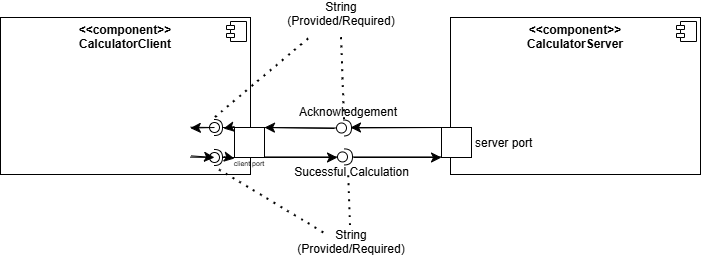

The diagram above was exported from draw.io. Its source (the exported page's mxGraphModel, read from the mxfile embedded in the PNG):
<mxGraphModel dx="1442" dy="562" grid="0" gridSize="10" guides="1" tooltips="1" connect="1" arrows="1" fold="1" page="0" pageScale="1" pageWidth="850" pageHeight="1100" math="0" shadow="0">
  <root>
    <mxCell id="0" />
    <mxCell id="1" parent="0" />
    <mxCell id="WSzLulGKTUHfe4dCn7Fu-1" parent="1" style="align=left;overflow=fill;html=1;dropTarget=0;whiteSpace=wrap;" value="&lt;p style=&quot;margin:0px;margin-top:6px;text-align:center;&quot;&gt;&lt;b&gt;&amp;lt;&amp;lt;component&amp;gt;&amp;gt;&lt;br&gt;CalculatorClient&lt;/b&gt;&lt;/p&gt;&lt;p style=&quot;margin:0px;margin-left:8px;&quot;&gt;&lt;br&gt;&lt;/p&gt;" vertex="1">
      <mxGeometry height="157" width="250" x="-60" y="153" as="geometry" />
    </mxCell>
    <mxCell id="WSzLulGKTUHfe4dCn7Fu-2" parent="WSzLulGKTUHfe4dCn7Fu-1" style="shape=component;jettyWidth=8;jettyHeight=4;" value="" vertex="1">
      <mxGeometry height="20" relative="1" width="20" x="1" as="geometry">
        <mxPoint x="-24" y="4" as="offset" />
      </mxGeometry>
    </mxCell>
    <mxCell id="WSzLulGKTUHfe4dCn7Fu-3" parent="1" style="fontStyle=0;labelPosition=right;verticalLabelPosition=middle;align=left;verticalAlign=middle;spacingLeft=2;" value="" vertex="1">
      <mxGeometry height="30" width="30" x="174" y="263" as="geometry" />
    </mxCell>
    <mxCell id="WSzLulGKTUHfe4dCn7Fu-5" parent="1" style="ellipse;whiteSpace=wrap;html=1;align=center;aspect=fixed;fillColor=none;strokeColor=none;resizable=0;perimeter=centerPerimeter;rotatable=0;allowArrows=0;points=[];outlineConnect=1;" value="" vertex="1">
      <mxGeometry height="10" width="10" x="251" y="195" as="geometry" />
    </mxCell>
    <mxCell id="WSzLulGKTUHfe4dCn7Fu-6" edge="1" parent="1" source="WSzLulGKTUHfe4dCn7Fu-3" style="edgeStyle=none;curved=1;rounded=0;orthogonalLoop=1;jettySize=auto;html=1;exitX=1;exitY=0.5;exitDx=0;exitDy=0;fontSize=12;startSize=8;endSize=8;" target="WSzLulGKTUHfe4dCn7Fu-3">
      <mxGeometry relative="1" as="geometry" />
    </mxCell>
    <mxCell id="WSzLulGKTUHfe4dCn7Fu-8" parent="1" style="text;html=1;whiteSpace=wrap;strokeColor=none;fillColor=none;align=center;verticalAlign=middle;rounded=0;" value="&lt;font style=&quot;font-size: 7px;&quot;&gt;client port&lt;/font&gt;" vertex="1">
      <mxGeometry height="30" width="60" x="159" y="283" as="geometry" />
    </mxCell>
    <mxCell id="WSzLulGKTUHfe4dCn7Fu-13" edge="1" parent="1" style="rounded=0;orthogonalLoop=1;jettySize=auto;html=1;endArrow=halfCircle;endFill=0;endSize=6;strokeWidth=1;sketch=0;fontSize=12;curved=1;" value="">
      <mxGeometry relative="1" as="geometry">
        <mxPoint x="387" y="292.43" as="sourcePoint" />
        <mxPoint x="284" y="292.43" as="targetPoint" />
      </mxGeometry>
    </mxCell>
    <mxCell id="WSzLulGKTUHfe4dCn7Fu-14" edge="1" parent="1" style="rounded=0;orthogonalLoop=1;jettySize=auto;html=1;endArrow=oval;endFill=0;sketch=0;sourcePerimeterSpacing=0;targetPerimeterSpacing=0;endSize=10;fontSize=12;curved=1;" value="">
      <mxGeometry relative="1" as="geometry">
        <mxPoint x="204" y="292.43" as="sourcePoint" />
        <mxPoint x="282" y="292.43" as="targetPoint" />
      </mxGeometry>
    </mxCell>
    <mxCell id="WSzLulGKTUHfe4dCn7Fu-15" parent="1" style="ellipse;whiteSpace=wrap;html=1;align=center;aspect=fixed;fillColor=none;strokeColor=none;resizable=0;perimeter=centerPerimeter;rotatable=0;allowArrows=0;points=[];outlineConnect=1;" value="" vertex="1">
      <mxGeometry height="10" width="10" x="280" y="273" as="geometry" />
    </mxCell>
    <mxCell id="WSzLulGKTUHfe4dCn7Fu-16" parent="1" style="align=left;overflow=fill;html=1;dropTarget=0;whiteSpace=wrap;" value="&lt;p style=&quot;margin:0px;margin-top:6px;text-align:center;&quot;&gt;&lt;b&gt;&amp;lt;&amp;lt;component&amp;gt;&amp;gt;&lt;br&gt;CalculatorServer&lt;br&gt;&lt;/b&gt;&lt;/p&gt;" vertex="1">
      <mxGeometry height="157" width="250" x="390" y="153" as="geometry" />
    </mxCell>
    <mxCell id="WSzLulGKTUHfe4dCn7Fu-17" parent="WSzLulGKTUHfe4dCn7Fu-16" style="shape=component;jettyWidth=8;jettyHeight=4;" value="" vertex="1">
      <mxGeometry height="20" relative="1" width="20" x="1" as="geometry">
        <mxPoint x="-24" y="4" as="offset" />
      </mxGeometry>
    </mxCell>
    <mxCell id="WSzLulGKTUHfe4dCn7Fu-18" parent="1" style="fontStyle=0;labelPosition=right;verticalLabelPosition=middle;align=left;verticalAlign=middle;spacingLeft=2;" value="server port" vertex="1">
      <mxGeometry height="30" width="30" x="381" y="263" as="geometry" />
    </mxCell>
    <mxCell id="WSzLulGKTUHfe4dCn7Fu-21" parent="1" style="text;html=1;whiteSpace=wrap;strokeColor=none;fillColor=none;align=center;verticalAlign=middle;rounded=0;" value="String (Provided/Required)&lt;div&gt;&lt;br&gt;&lt;/div&gt;" vertex="1">
      <mxGeometry height="30" width="60" x="261" y="370" as="geometry" />
    </mxCell>
    <mxCell id="WSzLulGKTUHfe4dCn7Fu-22" parent="1" style="text;html=1;whiteSpace=wrap;strokeColor=none;fillColor=none;align=center;verticalAlign=middle;rounded=0;" value="Sucessful Calculation" vertex="1">
      <mxGeometry height="30" width="151" x="215.5" y="293" as="geometry" />
    </mxCell>
    <mxCell id="WSzLulGKTUHfe4dCn7Fu-24" edge="1" parent="1" style="rounded=0;orthogonalLoop=1;jettySize=auto;html=1;endArrow=halfCircle;endFill=0;endSize=6;strokeWidth=1;sketch=0;fontSize=12;curved=1;exitX=0;exitY=0.25;exitDx=0;exitDy=0;" value="">
      <mxGeometry relative="1" as="geometry">
        <mxPoint x="381" y="263" as="sourcePoint" />
        <mxPoint x="283" y="263.5" as="targetPoint" />
      </mxGeometry>
    </mxCell>
    <mxCell id="WSzLulGKTUHfe4dCn7Fu-25" edge="1" parent="1" style="rounded=0;orthogonalLoop=1;jettySize=auto;html=1;endArrow=oval;endFill=0;sketch=0;sourcePerimeterSpacing=0;targetPerimeterSpacing=0;endSize=10;fontSize=12;curved=1;exitX=1;exitY=0.25;exitDx=0;exitDy=0;" value="">
      <mxGeometry relative="1" as="geometry">
        <mxPoint x="204" y="263" as="sourcePoint" />
        <mxPoint x="281" y="263.5" as="targetPoint" />
      </mxGeometry>
    </mxCell>
    <mxCell id="WSzLulGKTUHfe4dCn7Fu-26" parent="1" style="ellipse;whiteSpace=wrap;html=1;align=center;aspect=fixed;fillColor=none;strokeColor=none;resizable=0;perimeter=centerPerimeter;rotatable=0;allowArrows=0;points=[];outlineConnect=1;" value="" vertex="1">
      <mxGeometry height="10" width="10" x="327" y="256" as="geometry" />
    </mxCell>
    <mxCell id="WSzLulGKTUHfe4dCn7Fu-27" edge="1" parent="1" source="WSzLulGKTUHfe4dCn7Fu-3" style="endArrow=classic;html=1;rounded=0;fontSize=12;startSize=8;endSize=8;curved=1;exitX=1;exitY=1;exitDx=0;exitDy=0;" value="">
      <mxGeometry height="50" relative="1" width="50" as="geometry">
        <mxPoint x="307" y="343" as="sourcePoint" />
        <mxPoint x="277" y="293" as="targetPoint" />
      </mxGeometry>
    </mxCell>
    <mxCell id="WSzLulGKTUHfe4dCn7Fu-28" edge="1" parent="1" style="endArrow=none;dashed=1;html=1;dashPattern=1 3;strokeWidth=2;rounded=0;fontSize=12;startSize=8;endSize=8;curved=1;" value="">
      <mxGeometry height="50" relative="1" width="50" as="geometry">
        <mxPoint x="290" y="361" as="sourcePoint" />
        <mxPoint x="288" y="305" as="targetPoint" />
      </mxGeometry>
    </mxCell>
    <mxCell id="WSzLulGKTUHfe4dCn7Fu-31" edge="1" parent="1" style="endArrow=classic;html=1;rounded=0;fontSize=12;startSize=8;endSize=8;curved=1;entryX=0;entryY=1;entryDx=0;entryDy=0;" target="WSzLulGKTUHfe4dCn7Fu-18" value="">
      <mxGeometry height="50" relative="1" width="50" as="geometry">
        <mxPoint x="293" y="293" as="sourcePoint" />
        <mxPoint x="354" y="164" as="targetPoint" />
      </mxGeometry>
    </mxCell>
    <mxCell id="WSzLulGKTUHfe4dCn7Fu-32" edge="1" parent="1" source="WSzLulGKTUHfe4dCn7Fu-18" style="endArrow=classic;html=1;rounded=0;fontSize=12;startSize=8;endSize=8;curved=1;exitX=0;exitY=0;exitDx=0;exitDy=0;" value="">
      <mxGeometry height="50" relative="1" width="50" as="geometry">
        <mxPoint x="304" y="214" as="sourcePoint" />
        <mxPoint x="290" y="263" as="targetPoint" />
      </mxGeometry>
    </mxCell>
    <mxCell id="WSzLulGKTUHfe4dCn7Fu-33" edge="1" parent="1" style="endArrow=classic;html=1;rounded=0;fontSize=12;startSize=8;endSize=8;curved=1;entryX=1;entryY=0;entryDx=0;entryDy=0;" target="WSzLulGKTUHfe4dCn7Fu-3" value="">
      <mxGeometry height="50" relative="1" width="50" as="geometry">
        <mxPoint x="274" y="264" as="sourcePoint" />
        <mxPoint x="354" y="164" as="targetPoint" />
      </mxGeometry>
    </mxCell>
    <mxCell id="WSzLulGKTUHfe4dCn7Fu-34" parent="1" style="text;html=1;whiteSpace=wrap;strokeColor=none;fillColor=none;align=center;verticalAlign=middle;rounded=0;" value="String (Provided/Required)&lt;div&gt;&lt;br&gt;&lt;/div&gt;" vertex="1">
      <mxGeometry height="30" width="60" x="251" y="142" as="geometry" />
    </mxCell>
    <mxCell id="WSzLulGKTUHfe4dCn7Fu-35" edge="1" parent="1" style="endArrow=none;dashed=1;html=1;dashPattern=1 3;strokeWidth=2;rounded=0;fontSize=12;startSize=8;endSize=8;curved=1;entryX=0.5;entryY=1;entryDx=0;entryDy=0;" target="WSzLulGKTUHfe4dCn7Fu-34" value="">
      <mxGeometry height="50" relative="1" width="50" as="geometry">
        <mxPoint x="284" y="255" as="sourcePoint" />
        <mxPoint x="354" y="233" as="targetPoint" />
      </mxGeometry>
    </mxCell>
    <mxCell id="WSzLulGKTUHfe4dCn7Fu-37" parent="1" style="text;html=1;whiteSpace=wrap;strokeColor=none;fillColor=none;align=center;verticalAlign=middle;rounded=0;" value="Acknowledgement" vertex="1">
      <mxGeometry height="30" width="60" x="258" y="233" as="geometry" />
    </mxCell>
    <mxCell id="WSzLulGKTUHfe4dCn7Fu-42" edge="1" parent="1" style="rounded=0;orthogonalLoop=1;jettySize=auto;html=1;endArrow=halfCircle;endFill=0;endSize=6;strokeWidth=1;sketch=0;fontSize=12;curved=1;entryX=0.532;entryY=1.064;entryDx=0;entryDy=0;entryPerimeter=0;" target="WSzLulGKTUHfe4dCn7Fu-44" value="">
      <mxGeometry relative="1" as="geometry">
        <mxPoint x="174" y="263" as="sourcePoint" />
      </mxGeometry>
    </mxCell>
    <mxCell id="WSzLulGKTUHfe4dCn7Fu-43" edge="1" parent="1" style="rounded=0;orthogonalLoop=1;jettySize=auto;html=1;endArrow=oval;endFill=0;sketch=0;sourcePerimeterSpacing=0;targetPerimeterSpacing=0;endSize=10;fontSize=12;curved=1;exitX=1.001;exitY=0.592;exitDx=0;exitDy=0;exitPerimeter=0;" target="WSzLulGKTUHfe4dCn7Fu-44" value="">
      <mxGeometry relative="1" as="geometry">
        <mxPoint x="130.14300000000003" y="262.75199999999995" as="sourcePoint" />
      </mxGeometry>
    </mxCell>
    <mxCell id="WSzLulGKTUHfe4dCn7Fu-44" parent="1" style="ellipse;whiteSpace=wrap;html=1;align=center;aspect=fixed;fillColor=none;strokeColor=none;resizable=0;perimeter=centerPerimeter;rotatable=0;allowArrows=0;points=[];outlineConnect=1;" value="" vertex="1">
      <mxGeometry height="10" width="10" x="149" y="258" as="geometry" />
    </mxCell>
    <mxCell id="WSzLulGKTUHfe4dCn7Fu-45" edge="1" parent="1" style="rounded=0;orthogonalLoop=1;jettySize=auto;html=1;endArrow=halfCircle;endFill=0;endSize=6;strokeWidth=1;sketch=0;fontSize=12;curved=1;" target="WSzLulGKTUHfe4dCn7Fu-47" value="">
      <mxGeometry relative="1" as="geometry">
        <mxPoint x="174" y="293" as="sourcePoint" />
      </mxGeometry>
    </mxCell>
    <mxCell id="WSzLulGKTUHfe4dCn7Fu-46" edge="1" parent="1" style="rounded=0;orthogonalLoop=1;jettySize=auto;html=1;endArrow=oval;endFill=0;sketch=0;sourcePerimeterSpacing=0;targetPerimeterSpacing=0;endSize=10;fontSize=12;curved=1;exitX=0.999;exitY=0.874;exitDx=0;exitDy=0;exitPerimeter=0;" target="WSzLulGKTUHfe4dCn7Fu-47" value="">
      <mxGeometry relative="1" as="geometry">
        <mxPoint x="129.85699999999997" y="292.644" as="sourcePoint" />
      </mxGeometry>
    </mxCell>
    <mxCell id="WSzLulGKTUHfe4dCn7Fu-47" parent="1" style="ellipse;whiteSpace=wrap;html=1;align=center;aspect=fixed;fillColor=none;strokeColor=none;resizable=0;perimeter=centerPerimeter;rotatable=0;allowArrows=0;points=[];outlineConnect=1;" value="" vertex="1">
      <mxGeometry height="10" width="10" x="149" y="288" as="geometry" />
    </mxCell>
    <mxCell id="WSzLulGKTUHfe4dCn7Fu-48" edge="1" parent="1" source="WSzLulGKTUHfe4dCn7Fu-44" style="endArrow=classic;html=1;rounded=0;fontSize=12;startSize=8;endSize=8;curved=1;entryX=0.999;entryY=0.6;entryDx=0;entryDy=0;entryPerimeter=0;exitX=0.291;exitY=0.502;exitDx=0;exitDy=0;exitPerimeter=0;" value="">
      <mxGeometry height="50" relative="1" width="50" as="geometry">
        <mxPoint x="154" y="257" as="sourcePoint" />
        <mxPoint x="129.85699999999997" y="263.6" as="targetPoint" />
      </mxGeometry>
    </mxCell>
    <mxCell id="WSzLulGKTUHfe4dCn7Fu-49" edge="1" parent="1" style="endArrow=classic;html=1;rounded=0;fontSize=12;startSize=8;endSize=8;curved=1;" value="">
      <mxGeometry height="50" relative="1" width="50" as="geometry">
        <mxPoint x="174" y="262" as="sourcePoint" />
        <mxPoint x="163" y="264" as="targetPoint" />
      </mxGeometry>
    </mxCell>
    <mxCell id="WSzLulGKTUHfe4dCn7Fu-50" edge="1" parent="1" style="endArrow=classic;html=1;rounded=0;fontSize=12;startSize=8;endSize=8;curved=1;exitX=1.005;exitY=0.862;exitDx=0;exitDy=0;exitPerimeter=0;entryX=0.109;entryY=0.521;entryDx=0;entryDy=0;entryPerimeter=0;" target="WSzLulGKTUHfe4dCn7Fu-47" value="">
      <mxGeometry height="50" relative="1" width="50" as="geometry">
        <mxPoint x="130.71499999999992" y="291.37199999999996" as="sourcePoint" />
        <mxPoint x="204" y="207" as="targetPoint" />
      </mxGeometry>
    </mxCell>
    <mxCell id="WSzLulGKTUHfe4dCn7Fu-51" edge="1" parent="1" style="endArrow=classic;html=1;rounded=0;fontSize=12;startSize=8;endSize=8;curved=1;" value="">
      <mxGeometry height="50" relative="1" width="50" as="geometry">
        <mxPoint x="163" y="292" as="sourcePoint" />
        <mxPoint x="174" y="294" as="targetPoint" />
      </mxGeometry>
    </mxCell>
    <mxCell id="WSzLulGKTUHfe4dCn7Fu-52" edge="1" parent="1" source="WSzLulGKTUHfe4dCn7Fu-8" style="endArrow=none;dashed=1;html=1;dashPattern=1 3;strokeWidth=2;rounded=0;fontSize=12;startSize=8;endSize=8;curved=1;exitX=0;exitY=0.75;exitDx=0;exitDy=0;" target="WSzLulGKTUHfe4dCn7Fu-21" value="">
      <mxGeometry height="50" relative="1" width="50" as="geometry">
        <mxPoint x="154" y="327" as="sourcePoint" />
        <mxPoint x="204" y="277" as="targetPoint" />
      </mxGeometry>
    </mxCell>
    <mxCell id="WSzLulGKTUHfe4dCn7Fu-53" edge="1" parent="1" style="endArrow=none;dashed=1;html=1;dashPattern=1 3;strokeWidth=2;rounded=0;fontSize=12;startSize=8;endSize=8;curved=1;entryX=0;entryY=1;entryDx=0;entryDy=0;" target="WSzLulGKTUHfe4dCn7Fu-34" value="">
      <mxGeometry height="50" relative="1" width="50" as="geometry">
        <mxPoint x="155" y="253" as="sourcePoint" />
        <mxPoint x="204" y="277" as="targetPoint" />
      </mxGeometry>
    </mxCell>
  </root>
</mxGraphModel>